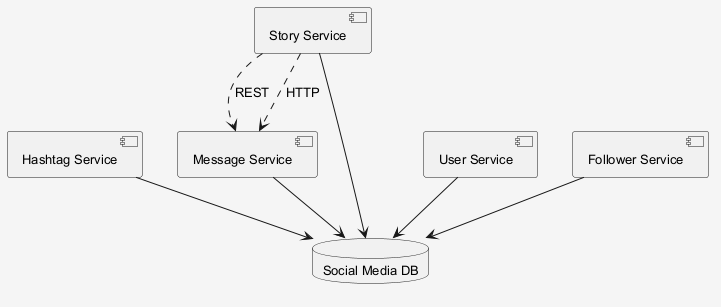

The diagram above was rendered by PlantUML. Its source (embedded in the PNG):
@startuml
skinparam shadowing false
skinparam backgroundColor #F5F5F5
skinparam defaultFontSize 13
component "Message Service" as C_MessageService
component "Hashtag Service" as C_HashtagService
component "Story Service" as C_StoryService
component "User Service" as C_UserService
component "Follower Service" as C_FollowerService
database "Social Media DB" as DB_social_media
C_MessageService --> DB_social_media
C_HashtagService --> DB_social_media
C_StoryService --> DB_social_media
C_UserService --> DB_social_media
C_FollowerService --> DB_social_media
C_StoryService ..> C_MessageService : REST
C_StoryService ..> C_MessageService : HTTP
@enduml